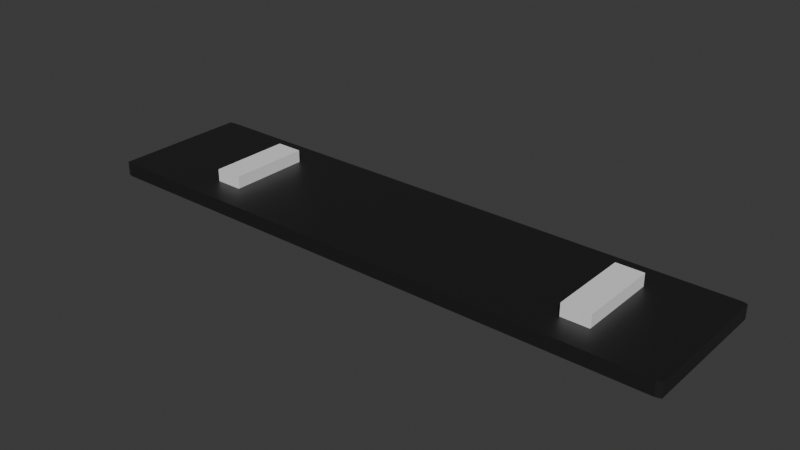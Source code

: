 # Source: light.blend  (saved by Blender 5.2.45; exported with 4.5.12 LTS)
import bpy
from mathutils import Matrix  # noqa: F401  (used for matrix-valued properties, if any)

bpy.ops.wm.read_factory_settings(use_empty=True)
scene = bpy.context.scene
scene.name = 'Scene'

# ---- collections
col_collection = bpy.data.collections.new('Collection'); scene.collection.children.link(col_collection)

# ---- materials (node trees are filled in below, after node groups)
mat_material_002 = bpy.data.materials.new('Material.002')
mat_material_003 = bpy.data.materials.new('Material.003')

# ---- material node trees
mat_material_002.use_nodes = True; mat_material_002.node_tree.nodes.clear()
_N = mat_material_002.node_tree.nodes; _L = mat_material_002.node_tree.links
n0 = _N.new('ShaderNodeBsdfPrincipled'); n0.name = 'Principled BSDF'; n0.location = (-200, 100)
n0.inputs[0].default_value = (0.8, 0.5563, 0.2036, 1.0)
n0.inputs[1].default_value = 50.0
n0.inputs[10].default_value = 0.005
n1 = _N.new('ShaderNodeOutputMaterial'); n1.name = 'Material Output'; n1.location = (200, 100)
_L.new(n0.outputs[0], n1.inputs[0])
n1.is_active_output = True
mat_material_003.use_nodes = True; mat_material_003.node_tree.nodes.clear()
_N = mat_material_003.node_tree.nodes; _L = mat_material_003.node_tree.links
n0 = _N.new('ShaderNodeBsdfPrincipled'); n0.name = 'Principled BSDF'; n0.location = (-200, 100)
n0.inputs[0].default_value = (0.1188, 0.1188, 0.1188, 1.0)
n0.inputs[1].default_value = 1.0
n0.inputs[10].default_value = 0.005
n1 = _N.new('ShaderNodeOutputMaterial'); n1.name = 'Material Output'; n1.location = (200, 100)
_L.new(n0.outputs[0], n1.inputs[0])
n1.is_active_output = True

# ---- world
world_world = bpy.data.worlds.new('World'); scene.world = world_world
world_world.use_nodes = True; world_world.node_tree.nodes.clear()
_N = world_world.node_tree.nodes; _L = world_world.node_tree.links
n0 = _N.new('ShaderNodeOutputWorld'); n0.name = 'World Output'; n0.location = (200, 100)
n1 = _N.new('ShaderNodeBackground'); n1.name = 'Background'; n1.location = (-200, 100)
n1.inputs[0].default_value = (0.05088, 0.05088, 0.05088, 1.0)
_L.new(n1.outputs[0], n0.inputs[0])
n0.is_active_output = True
world_world.color = (0.05088, 0.05088, 0.05088)
world_world.sun_shadow_jitter_overblur = 0.0

# ---- meshes
me_cube_005 = bpy.data.meshes.new('Cube.005')
me_cube_005.from_pydata([(0.823, 1.0, -1.0), (0.823, 1.0, 1.0), (0.823, -1.0, -1.0), (0.823, -1.0, 1.0), (-0.8374, 1.0, -1.0), (-0.8374, -1.0, 1.0), (-0.8374, 1.0, 1.0), (-0.8374, -1.0, -1.0), (-1.0, 0.6995, -1.0), (-1.0, 0.6995, 1.0), (1.0, 0.6995, -1.0), (1.0, 0.6995, 1.0), (0.823, 0.6995, 1.0), (-0.8374, 0.6995, 1.0), (-1.0, -0.7581, -1.0), (1.0, -0.7581, 1.0), (0.823, -0.7581, 1.0), (0.823, -0.7581, -1.0), (-0.8374, -0.7581, 1.0), (-1.0, -0.7581, 1.0), (1.0, -0.7581, -1.0), (0.823, 0.6995, 0.4072), (-0.8374, 0.6995, 0.4072), (0.823, -0.7581, 0.4072), (-0.8374, -0.7581, 0.4072), (-0.9821, -1.0, -1.0), (-1.0, -0.9821, -1.0), (-1.0, -0.9821, 1.0), (-0.9821, -1.0, 1.0), (-1.0, 0.9821, -1.0), (-0.9821, 1.0, -1.0), (-0.9821, 1.0, 1.0), (-1.0, 0.9821, 1.0), (1.0, -0.9821, -1.0), (0.9821, -1.0, -1.0), (0.9821, -1.0, 1.0), (1.0, -0.9821, 1.0), (0.9821, 1.0, -1.0), (1.0, 0.9821, -1.0), (1.0, 0.9821, 1.0), (0.9821, 1.0, 1.0), (0.823, 0.6995, -0.9821), (0.823, 0.7173, -1.0), (0.8409, 0.6995, -1.0), (0.823, 0.6816, -1.0), (-0.8374, 0.6995, -0.9821), (-0.8552, 0.7173, -1.0), (-0.8552, -0.7581, -1.0), (-0.8374, -0.7581, -0.9821), (-0.8195, -0.7581, -1.0), (-0.8374, -0.7759, -1.0)], [], [(4, 6, 1, 0), (16, 18, 5, 3), (2, 3, 5, 7), (1, 6, 13, 12), (14, 19, 9, 8), (12, 13, 18, 16), (11, 12, 16, 15), (13, 9, 19, 18), (10, 11, 15, 20), (22, 21, 23, 24), (41, 42, 43, 44), (47, 48, 49, 50), (25, 28, 27, 26), (31, 30, 29, 32), (39, 38, 37, 40), (35, 34, 33, 36), (41, 45, 46, 42), (45, 48, 47, 46), (26, 27, 19, 14), (7, 5, 28, 25), (14, 47, 50, 7, 25, 26), (18, 19, 27, 28, 5), (30, 31, 6, 4), (29, 30, 4, 46, 8), (8, 9, 32, 29), (6, 31, 32, 9, 13), (34, 35, 3, 2), (17, 20, 33, 34, 2), (20, 15, 36, 33), (15, 16, 3, 35, 36), (38, 39, 11, 10), (0, 37, 38, 10, 43, 42), (0, 1, 40, 37), (39, 40, 1, 12, 11), (4, 0, 42, 46), (44, 43, 10, 20, 17), (41, 44, 17, 23, 21), (45, 41, 21, 22), (8, 46, 47, 14), (48, 45, 22, 24), (50, 49, 17, 2, 7), (17, 49, 48, 24, 23)])
me_cube_005.polygons.foreach_set('material_index', [1, 1, 1, 1, 1, 1, 1, 1, 1, 0, 1, 1, 1, 1, 1, 1, 1, 1, 1, 1, 1, 1, 1, 1, 1, 1, 1, 1, 1, 1, 1, 1, 1, 1, 1, 1, 1, 1, 1, 1, 1, 1])
_uv = me_cube_005.uv_layers.new(name='UVMap')
_uv.uv.foreach_set('vector', [0.375, 0.2703, 0.625, 0.2703, 0.625, 0.4779, 0.375, 0.4779, 0.6471, 0.7198, 0.8547, 0.7198, 0.8547, 0.75, 0.6471, 0.75, 0.375, 0.7721, 0.625, 0.7721, 0.625, 0.9797, 0.375, 0.9797, 0.6471, 0.5, 0.8547, 0.5, 0.8547, 0.5376, 0.6471, 0.5376, 0.375, 0.03024, 0.625, 0.03024, 0.625, 0.2124, 0.375, 0.2124, 0.6471, 0.5376, 0.8547, 0.5376, 0.8547, 0.7198, 0.6471, 0.7198, 0.625, 0.5376, 0.6471, 0.5376, 0.6471, 0.7198, 0.625, 0.7198, 0.8547, 0.5376, 0.875, 0.5376, 0.875, 0.7198, 0.8547, 0.7198, 0.375, 0.5376, 0.625, 0.5376, 0.625, 0.7198, 0.375, 0.7198, 0.1453, 0.5376, 0.3529, 0.5376, 0.3529, 0.7198, 0.1453, 0.7198, 0.3529, 0.5376, 0.3529, 0.5359, 0.3551, 0.5376, 0.3529, 0.5398, 0.1431, 0.7198, 0.1453, 0.7198, 0.1476, 0.7198, 0.1453, 0.722, 0.375, 0.0, 0.625, 0.0, 0.625, 0.002231, 0.375, 0.002231, 0.625, 0.2522, 0.375, 0.2522, 0.375, 0.2478, 0.625, 0.2478, 0.625, 0.5022, 0.375, 0.5022, 0.3743, 0.4985, 0.6257, 0.4985, 0.6257, 0.7515, 0.3743, 0.7515, 0.375, 0.7478, 0.625, 0.7478, 0.3529, 0.5376, 0.1453, 0.5376, 0.1431, 0.5353, 0.3529, 0.5359, 0.1453, 0.5376, 0.1453, 0.7198, 0.1431, 0.7198, 0.1431, 0.5353, 0.375, 0.002231, 0.625, 0.002231, 0.625, 0.03024, 0.375, 0.03024, 0.375, 0.9797, 0.625, 0.9797, 0.625, 0.9978, 0.375, 0.9978, 0.125, 0.7198, 0.1431, 0.7198, 0.1453, 0.722, 0.1453, 0.75, 0.1272, 0.75, 0.125, 0.7478, 0.8547, 0.7198, 0.875, 0.7198, 0.875, 0.7478, 0.8728, 0.75, 0.8547, 0.75, 0.375, 0.2522, 0.625, 0.2522, 0.625, 0.2703, 0.375, 0.2703, 0.125, 0.5022, 0.1272, 0.5, 0.1453, 0.5, 0.1431, 0.5353, 0.125, 0.5376, 0.375, 0.2124, 0.625, 0.2124, 0.625, 0.2478, 0.375, 0.2478, 0.8547, 0.5, 0.8728, 0.5, 0.875, 0.5022, 0.875, 0.5376, 0.8547, 0.5376, 0.3743, 0.7515, 0.6257, 0.7515, 0.625, 0.7721, 0.375, 0.7721, 0.3529, 0.7198, 0.375, 0.7198, 0.375, 0.7478, 0.3743, 0.7515, 0.3529, 0.75, 0.375, 0.7198, 0.625, 0.7198, 0.625, 0.7478, 0.375, 0.7478, 0.625, 0.7198, 0.6471, 0.7198, 0.6471, 0.75, 0.6257, 0.7515, 0.625, 0.7478, 0.375, 0.5022, 0.625, 0.5022, 0.625, 0.5376, 0.375, 0.5376, 0.3529, 0.5, 0.3743, 0.4985, 0.375, 0.5022, 0.375, 0.5376, 0.3551, 0.5376, 0.3529, 0.5359, 0.375, 0.4779, 0.625, 0.4779, 0.6257, 0.4985, 0.3743, 0.4985, 0.625, 0.5022, 0.6257, 0.4985, 0.6471, 0.5, 0.6471, 0.5376, 0.625, 0.5376, 0.1453, 0.5, 0.3529, 0.5, 0.3529, 0.5359, 0.1431, 0.5353, 0.3529, 0.5398, 0.3551, 0.5376, 0.375, 0.5376, 0.375, 0.7198, 0.3529, 0.7198, 0.3529, 0.5376, 0.3529, 0.5398, 0.3529, 0.7198, 0.3529, 0.7198, 0.3529, 0.5376, 0.1453, 0.5376, 0.3529, 0.5376, 0.3529, 0.5376, 0.1453, 0.5376, 0.125, 0.5376, 0.1431, 0.5353, 0.1431, 0.7198, 0.125, 0.7198, 0.1453, 0.7198, 0.1453, 0.5376, 0.1453, 0.5376, 0.1453, 0.7198, 0.1453, 0.722, 0.1476, 0.7198, 0.3529, 0.7198, 0.3529, 0.75, 0.1453, 0.75, 0.3529, 0.7198, 0.1476, 0.7198, 0.1453, 0.7198, 0.1453, 0.7198, 0.3529, 0.7198])
me_cube_005.materials.append(mat_material_002)
me_cube_005.materials.append(mat_material_003)
me_cube_005.update()
me_cube_007 = bpy.data.meshes.new('Cube.007')
me_cube_007.from_pydata([(0.823, 1.0, -1.0), (0.823, 1.0, 1.0), (0.823, -1.0, -1.0), (0.823, -1.0, 1.0), (-0.8374, 1.0, -1.0), (-0.8374, -1.0, 1.0), (-0.8374, 1.0, 1.0), (-0.8374, -1.0, -1.0), (-1.0, 0.6995, -1.0), (-1.0, 0.6995, 1.0), (1.0, 0.6995, -1.0), (1.0, 0.6995, 1.0), (0.823, 0.6995, 1.0), (-0.8374, 0.6995, 1.0), (-1.0, -0.7581, -1.0), (1.0, -0.7581, 1.0), (0.823, -0.7581, 1.0), (0.823, -0.7581, -1.0), (-0.8374, -0.7581, 1.0), (-1.0, -0.7581, 1.0), (1.0, -0.7581, -1.0), (0.823, 0.6995, 0.4072), (-0.8374, 0.6995, 0.4072), (0.823, -0.7581, 0.4072), (-0.8374, -0.7581, 0.4072), (-0.9821, -1.0, -1.0), (-1.0, -0.9821, -1.0), (-1.0, -0.9821, 1.0), (-0.9821, -1.0, 1.0), (-1.0, 0.9821, -1.0), (-0.9821, 1.0, -1.0), (-0.9821, 1.0, 1.0), (-1.0, 0.9821, 1.0), (1.0, -0.9821, -1.0), (0.9821, -1.0, -1.0), (0.9821, -1.0, 1.0), (1.0, -0.9821, 1.0), (0.9821, 1.0, -1.0), (1.0, 0.9821, -1.0), (1.0, 0.9821, 1.0), (0.9821, 1.0, 1.0), (0.823, 0.6995, -0.9821), (0.823, 0.7173, -1.0), (0.8409, 0.6995, -1.0), (0.823, 0.6816, -1.0), (-0.8374, 0.6995, -0.9821), (-0.8552, 0.7173, -1.0), (-0.8552, -0.7581, -1.0), (-0.8374, -0.7581, -0.9821), (-0.8195, -0.7581, -1.0), (-0.8374, -0.7759, -1.0)], [], [(4, 6, 1, 0), (16, 18, 5, 3), (2, 3, 5, 7), (1, 6, 13, 12), (14, 19, 9, 8), (12, 13, 18, 16), (11, 12, 16, 15), (13, 9, 19, 18), (10, 11, 15, 20), (22, 21, 23, 24), (41, 42, 43, 44), (47, 48, 49, 50), (25, 28, 27, 26), (31, 30, 29, 32), (39, 38, 37, 40), (35, 34, 33, 36), (41, 45, 46, 42), (45, 48, 47, 46), (26, 27, 19, 14), (7, 5, 28, 25), (14, 47, 50, 7, 25, 26), (18, 19, 27, 28, 5), (30, 31, 6, 4), (29, 30, 4, 46, 8), (8, 9, 32, 29), (6, 31, 32, 9, 13), (34, 35, 3, 2), (17, 20, 33, 34, 2), (20, 15, 36, 33), (15, 16, 3, 35, 36), (38, 39, 11, 10), (0, 37, 38, 10, 43, 42), (0, 1, 40, 37), (39, 40, 1, 12, 11), (4, 0, 42, 46), (44, 43, 10, 20, 17), (41, 44, 17, 23, 21), (45, 41, 21, 22), (8, 46, 47, 14), (48, 45, 22, 24), (50, 49, 17, 2, 7), (17, 49, 48, 24, 23)])
_uv = me_cube_007.uv_layers.new(name='UVMap')
_uv.uv.foreach_set('vector', [0.375, 0.2703, 0.625, 0.2703, 0.625, 0.4779, 0.375, 0.4779, 0.6471, 0.7198, 0.8547, 0.7198, 0.8547, 0.75, 0.6471, 0.75, 0.375, 0.7721, 0.625, 0.7721, 0.625, 0.9797, 0.375, 0.9797, 0.6471, 0.5, 0.8547, 0.5, 0.8547, 0.5376, 0.6471, 0.5376, 0.375, 0.03024, 0.625, 0.03024, 0.625, 0.2124, 0.375, 0.2124, 0.6471, 0.5376, 0.8547, 0.5376, 0.8547, 0.7198, 0.6471, 0.7198, 0.625, 0.5376, 0.6471, 0.5376, 0.6471, 0.7198, 0.625, 0.7198, 0.8547, 0.5376, 0.875, 0.5376, 0.875, 0.7198, 0.8547, 0.7198, 0.375, 0.5376, 0.625, 0.5376, 0.625, 0.7198, 0.375, 0.7198, 0.1453, 0.5376, 0.3529, 0.5376, 0.3529, 0.7198, 0.1453, 0.7198, 0.3529, 0.5376, 0.3529, 0.5359, 0.3551, 0.5376, 0.3529, 0.5398, 0.1431, 0.7198, 0.1453, 0.7198, 0.1476, 0.7198, 0.1453, 0.722, 0.375, 0.0, 0.625, 0.0, 0.625, 0.002231, 0.375, 0.002231, 0.625, 0.2522, 0.375, 0.2522, 0.375, 0.2478, 0.625, 0.2478, 0.625, 0.5022, 0.375, 0.5022, 0.3743, 0.4985, 0.6257, 0.4985, 0.6257, 0.7515, 0.3743, 0.7515, 0.375, 0.7478, 0.625, 0.7478, 0.3529, 0.5376, 0.1453, 0.5376, 0.1431, 0.5353, 0.3529, 0.5359, 0.1453, 0.5376, 0.1453, 0.7198, 0.1431, 0.7198, 0.1431, 0.5353, 0.375, 0.002231, 0.625, 0.002231, 0.625, 0.03024, 0.375, 0.03024, 0.375, 0.9797, 0.625, 0.9797, 0.625, 0.9978, 0.375, 0.9978, 0.125, 0.7198, 0.1431, 0.7198, 0.1453, 0.722, 0.1453, 0.75, 0.1272, 0.75, 0.125, 0.7478, 0.8547, 0.7198, 0.875, 0.7198, 0.875, 0.7478, 0.8728, 0.75, 0.8547, 0.75, 0.375, 0.2522, 0.625, 0.2522, 0.625, 0.2703, 0.375, 0.2703, 0.125, 0.5022, 0.1272, 0.5, 0.1453, 0.5, 0.1431, 0.5353, 0.125, 0.5376, 0.375, 0.2124, 0.625, 0.2124, 0.625, 0.2478, 0.375, 0.2478, 0.8547, 0.5, 0.8728, 0.5, 0.875, 0.5022, 0.875, 0.5376, 0.8547, 0.5376, 0.3743, 0.7515, 0.6257, 0.7515, 0.625, 0.7721, 0.375, 0.7721, 0.3529, 0.7198, 0.375, 0.7198, 0.375, 0.7478, 0.3743, 0.7515, 0.3529, 0.75, 0.375, 0.7198, 0.625, 0.7198, 0.625, 0.7478, 0.375, 0.7478, 0.625, 0.7198, 0.6471, 0.7198, 0.6471, 0.75, 0.6257, 0.7515, 0.625, 0.7478, 0.375, 0.5022, 0.625, 0.5022, 0.625, 0.5376, 0.375, 0.5376, 0.3529, 0.5, 0.3743, 0.4985, 0.375, 0.5022, 0.375, 0.5376, 0.3551, 0.5376, 0.3529, 0.5359, 0.375, 0.4779, 0.625, 0.4779, 0.6257, 0.4985, 0.3743, 0.4985, 0.625, 0.5022, 0.6257, 0.4985, 0.6471, 0.5, 0.6471, 0.5376, 0.625, 0.5376, 0.1453, 0.5, 0.3529, 0.5, 0.3529, 0.5359, 0.1431, 0.5353, 0.3529, 0.5398, 0.3551, 0.5376, 0.375, 0.5376, 0.375, 0.7198, 0.3529, 0.7198, 0.3529, 0.5376, 0.3529, 0.5398, 0.3529, 0.7198, 0.3529, 0.7198, 0.3529, 0.5376, 0.1453, 0.5376, 0.3529, 0.5376, 0.3529, 0.5376, 0.1453, 0.5376, 0.125, 0.5376, 0.1431, 0.5353, 0.1431, 0.7198, 0.125, 0.7198, 0.1453, 0.7198, 0.1453, 0.5376, 0.1453, 0.5376, 0.1453, 0.7198, 0.1453, 0.722, 0.1476, 0.7198, 0.3529, 0.7198, 0.3529, 0.75, 0.1453, 0.75, 0.3529, 0.7198, 0.1476, 0.7198, 0.1453, 0.7198, 0.1453, 0.7198, 0.3529, 0.7198])
me_cube_007.update()
me_cube_008 = bpy.data.meshes.new('Cube.008')
me_cube_008.from_pydata([(0.823, 1.0, -1.0), (0.823, 1.0, 1.0), (0.823, -1.0, -1.0), (0.823, -1.0, 1.0), (-0.8374, 1.0, -1.0), (-0.8374, -1.0, 1.0), (-0.8374, 1.0, 1.0), (-0.8374, -1.0, -1.0), (-1.0, 0.6995, -1.0), (-1.0, 0.6995, 1.0), (1.0, 0.6995, -1.0), (1.0, 0.6995, 1.0), (0.823, 0.6995, 1.0), (-0.8374, 0.6995, 1.0), (-1.0, -0.7581, -1.0), (1.0, -0.7581, 1.0), (0.823, -0.7581, 1.0), (0.823, -0.7581, -1.0), (-0.8374, -0.7581, 1.0), (-1.0, -0.7581, 1.0), (1.0, -0.7581, -1.0), (0.823, 0.6995, 0.4072), (-0.8374, 0.6995, 0.4072), (0.823, -0.7581, 0.4072), (-0.8374, -0.7581, 0.4072), (-0.9821, -1.0, -1.0), (-1.0, -0.9821, -1.0), (-1.0, -0.9821, 1.0), (-0.9821, -1.0, 1.0), (-1.0, 0.9821, -1.0), (-0.9821, 1.0, -1.0), (-0.9821, 1.0, 1.0), (-1.0, 0.9821, 1.0), (1.0, -0.9821, -1.0), (0.9821, -1.0, -1.0), (0.9821, -1.0, 1.0), (1.0, -0.9821, 1.0), (0.9821, 1.0, -1.0), (1.0, 0.9821, -1.0), (1.0, 0.9821, 1.0), (0.9821, 1.0, 1.0), (0.823, 0.6995, -0.9821), (0.823, 0.7173, -1.0), (0.8409, 0.6995, -1.0), (0.823, 0.6816, -1.0), (-0.8374, 0.6995, -0.9821), (-0.8552, 0.7173, -1.0), (-0.8552, -0.7581, -1.0), (-0.8374, -0.7581, -0.9821), (-0.8195, -0.7581, -1.0), (-0.8374, -0.7759, -1.0)], [], [(4, 6, 1, 0), (16, 18, 5, 3), (2, 3, 5, 7), (1, 6, 13, 12), (14, 19, 9, 8), (12, 13, 18, 16), (11, 12, 16, 15), (13, 9, 19, 18), (10, 11, 15, 20), (22, 21, 23, 24), (41, 42, 43, 44), (47, 48, 49, 50), (25, 28, 27, 26), (31, 30, 29, 32), (39, 38, 37, 40), (35, 34, 33, 36), (41, 45, 46, 42), (45, 48, 47, 46), (26, 27, 19, 14), (7, 5, 28, 25), (14, 47, 50, 7, 25, 26), (18, 19, 27, 28, 5), (30, 31, 6, 4), (29, 30, 4, 46, 8), (8, 9, 32, 29), (6, 31, 32, 9, 13), (34, 35, 3, 2), (17, 20, 33, 34, 2), (20, 15, 36, 33), (15, 16, 3, 35, 36), (38, 39, 11, 10), (0, 37, 38, 10, 43, 42), (0, 1, 40, 37), (39, 40, 1, 12, 11), (4, 0, 42, 46), (44, 43, 10, 20, 17), (41, 44, 17, 23, 21), (45, 41, 21, 22), (8, 46, 47, 14), (48, 45, 22, 24), (50, 49, 17, 2, 7), (17, 49, 48, 24, 23)])
_uv = me_cube_008.uv_layers.new(name='UVMap')
_uv.uv.foreach_set('vector', [0.375, 0.2703, 0.625, 0.2703, 0.625, 0.4779, 0.375, 0.4779, 0.6471, 0.7198, 0.8547, 0.7198, 0.8547, 0.75, 0.6471, 0.75, 0.375, 0.7721, 0.625, 0.7721, 0.625, 0.9797, 0.375, 0.9797, 0.6471, 0.5, 0.8547, 0.5, 0.8547, 0.5376, 0.6471, 0.5376, 0.375, 0.03024, 0.625, 0.03024, 0.625, 0.2124, 0.375, 0.2124, 0.6471, 0.5376, 0.8547, 0.5376, 0.8547, 0.7198, 0.6471, 0.7198, 0.625, 0.5376, 0.6471, 0.5376, 0.6471, 0.7198, 0.625, 0.7198, 0.8547, 0.5376, 0.875, 0.5376, 0.875, 0.7198, 0.8547, 0.7198, 0.375, 0.5376, 0.625, 0.5376, 0.625, 0.7198, 0.375, 0.7198, 0.1453, 0.5376, 0.3529, 0.5376, 0.3529, 0.7198, 0.1453, 0.7198, 0.3529, 0.5376, 0.3529, 0.5359, 0.3551, 0.5376, 0.3529, 0.5398, 0.1431, 0.7198, 0.1453, 0.7198, 0.1476, 0.7198, 0.1453, 0.722, 0.375, 0.0, 0.625, 0.0, 0.625, 0.002231, 0.375, 0.002231, 0.625, 0.2522, 0.375, 0.2522, 0.375, 0.2478, 0.625, 0.2478, 0.625, 0.5022, 0.375, 0.5022, 0.3743, 0.4985, 0.6257, 0.4985, 0.6257, 0.7515, 0.3743, 0.7515, 0.375, 0.7478, 0.625, 0.7478, 0.3529, 0.5376, 0.1453, 0.5376, 0.1431, 0.5353, 0.3529, 0.5359, 0.1453, 0.5376, 0.1453, 0.7198, 0.1431, 0.7198, 0.1431, 0.5353, 0.375, 0.002231, 0.625, 0.002231, 0.625, 0.03024, 0.375, 0.03024, 0.375, 0.9797, 0.625, 0.9797, 0.625, 0.9978, 0.375, 0.9978, 0.125, 0.7198, 0.1431, 0.7198, 0.1453, 0.722, 0.1453, 0.75, 0.1272, 0.75, 0.125, 0.7478, 0.8547, 0.7198, 0.875, 0.7198, 0.875, 0.7478, 0.8728, 0.75, 0.8547, 0.75, 0.375, 0.2522, 0.625, 0.2522, 0.625, 0.2703, 0.375, 0.2703, 0.125, 0.5022, 0.1272, 0.5, 0.1453, 0.5, 0.1431, 0.5353, 0.125, 0.5376, 0.375, 0.2124, 0.625, 0.2124, 0.625, 0.2478, 0.375, 0.2478, 0.8547, 0.5, 0.8728, 0.5, 0.875, 0.5022, 0.875, 0.5376, 0.8547, 0.5376, 0.3743, 0.7515, 0.6257, 0.7515, 0.625, 0.7721, 0.375, 0.7721, 0.3529, 0.7198, 0.375, 0.7198, 0.375, 0.7478, 0.3743, 0.7515, 0.3529, 0.75, 0.375, 0.7198, 0.625, 0.7198, 0.625, 0.7478, 0.375, 0.7478, 0.625, 0.7198, 0.6471, 0.7198, 0.6471, 0.75, 0.6257, 0.7515, 0.625, 0.7478, 0.375, 0.5022, 0.625, 0.5022, 0.625, 0.5376, 0.375, 0.5376, 0.3529, 0.5, 0.3743, 0.4985, 0.375, 0.5022, 0.375, 0.5376, 0.3551, 0.5376, 0.3529, 0.5359, 0.375, 0.4779, 0.625, 0.4779, 0.6257, 0.4985, 0.3743, 0.4985, 0.625, 0.5022, 0.6257, 0.4985, 0.6471, 0.5, 0.6471, 0.5376, 0.625, 0.5376, 0.1453, 0.5, 0.3529, 0.5, 0.3529, 0.5359, 0.1431, 0.5353, 0.3529, 0.5398, 0.3551, 0.5376, 0.375, 0.5376, 0.375, 0.7198, 0.3529, 0.7198, 0.3529, 0.5376, 0.3529, 0.5398, 0.3529, 0.7198, 0.3529, 0.7198, 0.3529, 0.5376, 0.1453, 0.5376, 0.3529, 0.5376, 0.3529, 0.5376, 0.1453, 0.5376, 0.125, 0.5376, 0.1431, 0.5353, 0.1431, 0.7198, 0.125, 0.7198, 0.1453, 0.7198, 0.1453, 0.5376, 0.1453, 0.5376, 0.1453, 0.7198, 0.1453, 0.722, 0.1476, 0.7198, 0.3529, 0.7198, 0.3529, 0.75, 0.1453, 0.75, 0.3529, 0.7198, 0.1476, 0.7198, 0.1453, 0.7198, 0.1453, 0.7198, 0.3529, 0.7198])
me_cube_008.update()

# ---- objects
ob_cube = bpy.data.objects.new('Cube', me_cube_005)
ob_cube_001 = bpy.data.objects.new('Cube.001', me_cube_007)
ob_cube_002 = bpy.data.objects.new('Cube.002', me_cube_008)

# ---- transforms, parenting, visibility, modifiers, constraints
ob_cube.location = (0.0, 0.0, 4.036)
ob_cube.scale = (3.869, 0.9109, 0.09131)
ob_cube_001.location = (2.699, 0.0, 4.195)
ob_cube_001.rotation_euler = (0.0, 0.0, -1.571)
ob_cube_001.scale = (-0.5383, 0.1794, 0.09131)
ob_cube_002.location = (-2.331, 0.0, 4.195)
ob_cube_002.rotation_euler = (0.0, 0.0, -1.571)
ob_cube_002.scale = (-0.5383, 0.1794, 0.09131)

# ---- collection membership
col_collection.objects.link(ob_cube)
col_collection.objects.link(ob_cube_001)
col_collection.objects.link(ob_cube_002)

# ---- scene / render settings (as saved in the file)
scene.frame_start = 1; scene.frame_end = 250; scene.frame_set(1)
scene.render.engine = 'BLENDER_EEVEE_NEXT'
scene.render.bake_bias = 0.0
scene.render.bake_samples = 0
scene.render.compositor_device = 'GPU'
scene.eevee.use_volume_custom_range = False
scene.eevee.fast_gi_thickness_near = 0.1
scene.eevee.fast_gi_thickness_far = 0.0
scene.eevee.ray_tracing_options.screen_trace_thickness = 0.1
bpy.context.view_layer.update()

# ---- added for rendering (the .blend has no active camera and no usable light): camera, sun
cam_auto = bpy.data.cameras.new('AutoCamera')
cam_auto.lens = 50.0
cam_auto.sensor_width = 36.0
cam_auto.clip_end = 1000.0
ob_auto_camera = bpy.data.objects.new('AutoCamera', cam_auto)
scene.collection.objects.link(ob_auto_camera)
ob_auto_camera.location = (7.36191, -8.83429, 10.0051)
ob_auto_camera.rotation_euler = (1.09748, -7.21219e-08, 0.694738)
scene.camera = ob_auto_camera
light_auto_sun = bpy.data.lights.new('AutoSun', 'SUN')
light_auto_sun.energy = 3.0
light_auto_sun.angle = 0.0523599
ob_auto_sun = bpy.data.objects.new('AutoSun', light_auto_sun)
scene.collection.objects.link(ob_auto_sun)
ob_auto_sun.rotation_euler = (0.872665, 0.174533, 0.523599)
bpy.context.view_layer.update()
